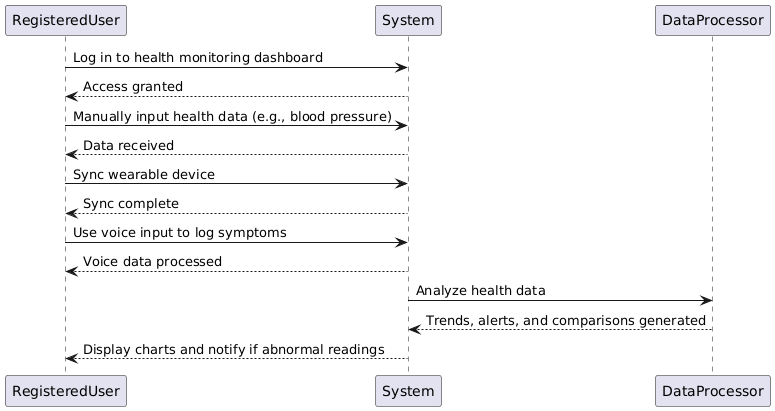

The diagram above was rendered by PlantUML. Its source (embedded in the PNG):
@startuml
RegisteredUser -> System: Log in to health monitoring dashboard  
System --> RegisteredUser: Access granted  

RegisteredUser -> System: Manually input health data (e.g., blood pressure)  
System --> RegisteredUser: Data received  

RegisteredUser -> System: Sync wearable device  
System --> RegisteredUser: Sync complete  

RegisteredUser -> System: Use voice input to log symptoms  
System --> RegisteredUser: Voice data processed  

System -> DataProcessor: Analyze health data  
DataProcessor --> System: Trends, alerts, and comparisons generated  

System --> RegisteredUser: Display charts and notify if abnormal readings
@enduml